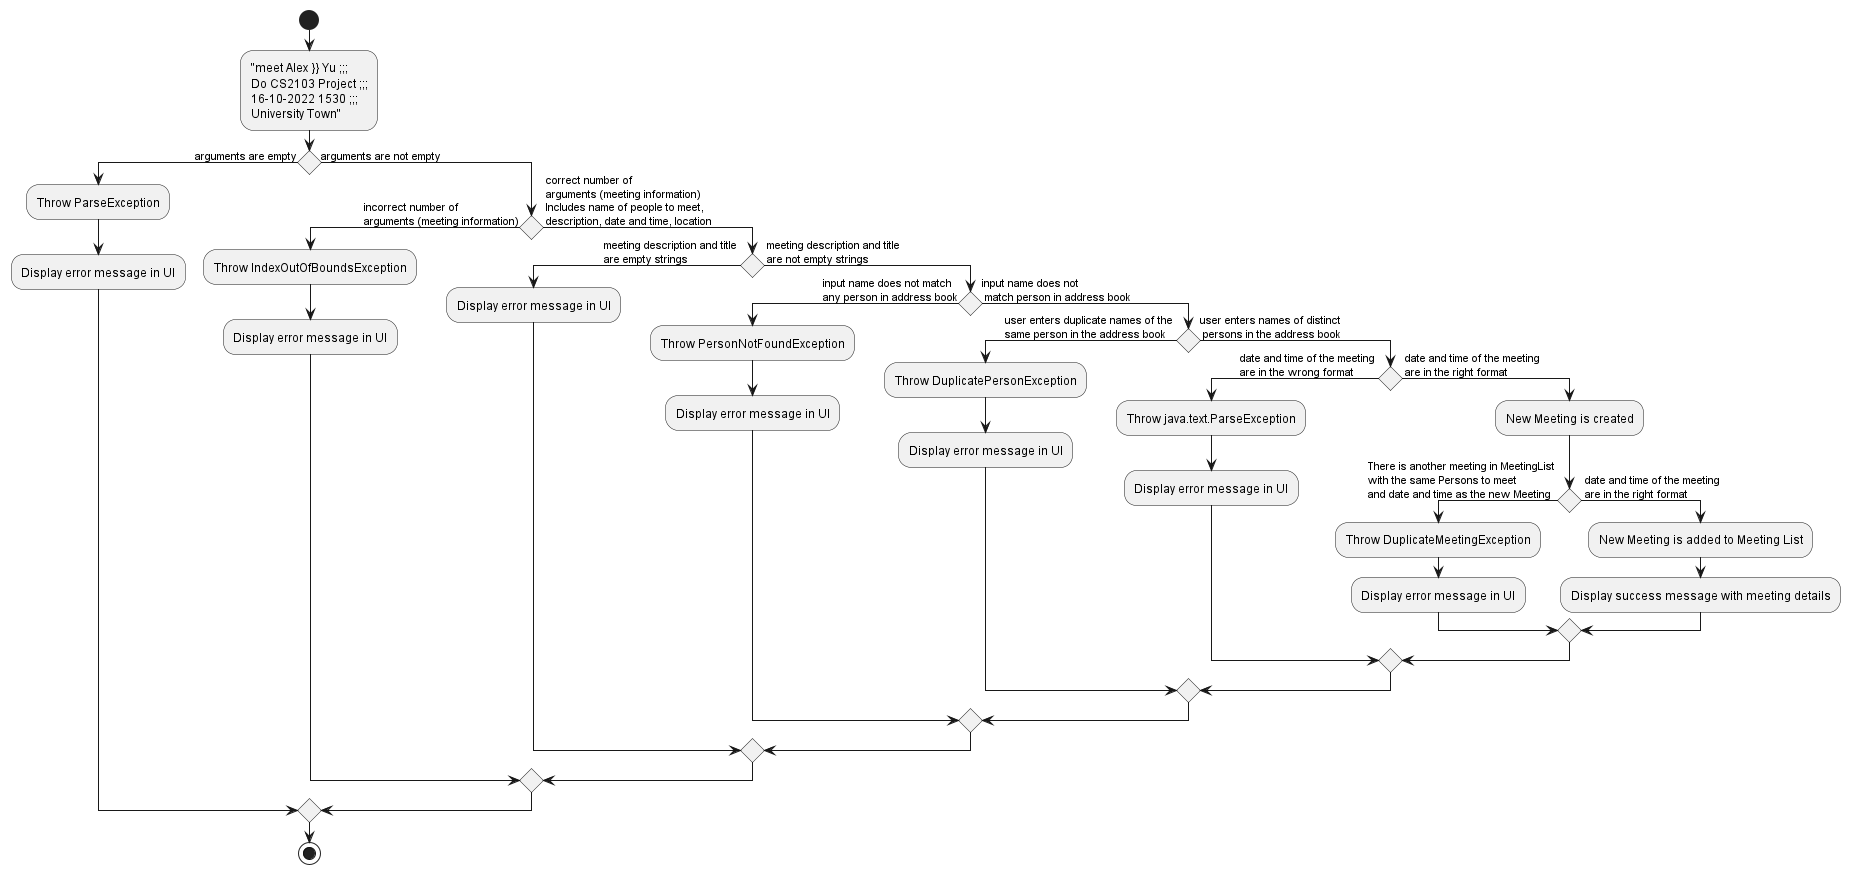

The diagram above was rendered by PlantUML. Its source (embedded in the PNG):
@startuml
'https://plantuml.com/activity-diagram-beta

start
:"meet Alex }} Yu ;;;\nDo CS2103 Project ;;;\n16-10-2022 1530 ;;;\nUniversity Town";

if () then (arguments are empty)
    :Throw ParseException;
    :Display error message in UI;

else (arguments are not empty)
    if () then ( incorrect number of \n arguments (meeting information))
        :Throw IndexOutOfBoundsException;
        :Display error message in UI;
    else ( correct number of \n arguments (meeting information) \n Includes name of people to meet, \n description, date and time, location)
        if () then ( meeting description and title \n are empty strings)
            :Display error message in UI;
        else ( meeting description and title \n are not empty strings)
            if () then ( input name does not match \n any person in address book)
                :Throw PersonNotFoundException;
                :Display error message in UI;
            else (input name does not \n match person in address book)
                if () then ( user enters duplicate names of the \n same person in the address book)
                    :Throw DuplicatePersonException;
                    :Display error message in UI;
                else (user enters names of distinct \n persons in the address book)
                    if () then ( date and time of the meeting \n are in the wrong format)
                        :Throw java.text.ParseException;
                        :Display error message in UI;
                    else ( date and time of the meeting \n are in the right format)
                        :New Meeting is created;
                        if () then ( There is another meeting in MeetingList \n with the same Persons to meet \n and date and time as the new Meeting)
                            :Throw DuplicateMeetingException;
                            :Display error message in UI;
                        else ( date and time of the meeting \n are in the right format)
                            :New Meeting is added to Meeting List;
                            :Display success message with meeting details;
                        endif
                    endif
                endif
            endif
        endif
    endif
endif

stop

@enduml